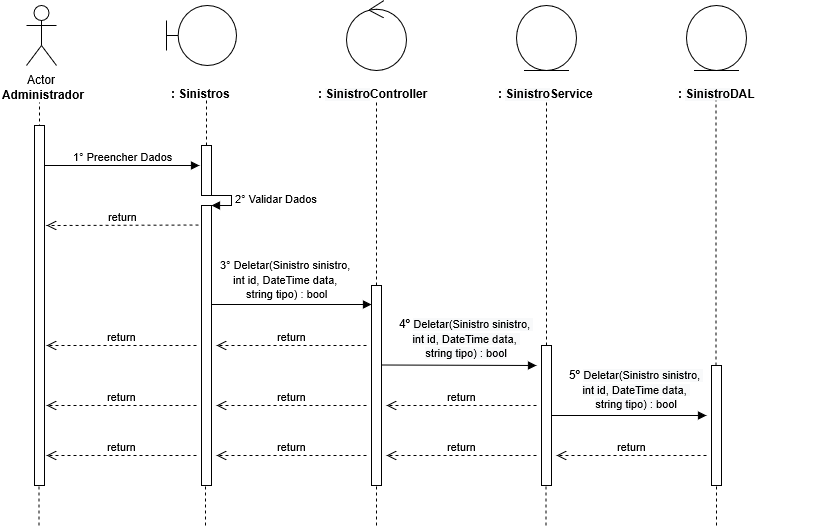

The diagram above was exported from draw.io. Its source (the exported page's mxGraphModel, read from the mxfile embedded in the PNG):
<mxGraphModel shadow="0" math="0" pageHeight="1169" pageWidth="827" pageScale="1" page="1" fold="1" arrows="1" connect="1" tooltips="1" guides="1" gridSize="10" grid="1" dy="599" dx="1038">
  <root>
    <mxCell id="0" />
    <mxCell id="1" parent="0" />
    <mxCell id="0rl8sCd2smoYntP0GRUY-1" value="Actor" parent="1" vertex="1" style="shape=umlActor;verticalLabelPosition=bottom;labelBackgroundColor=#ffffff;verticalAlign=top;html=1;">
      <mxGeometry as="geometry" height="60" width="30" y="40" x="120" />
    </mxCell>
    <mxCell id="0rl8sCd2smoYntP0GRUY-3" value="&lt;b&gt;Administrador&lt;/b&gt;" parent="1" vertex="1" style="text;html=1;resizable=0;points=[];autosize=1;align=left;verticalAlign=top;spacingTop=-4;">
      <mxGeometry as="geometry" height="20" width="100" y="120" x="94" />
    </mxCell>
    <mxCell id="0rl8sCd2smoYntP0GRUY-4" value="" parent="1" style="endArrow=none;dashed=1;html=1;entryX=0.511;entryY=1.25;entryDx=0;entryDy=0;entryPerimeter=0;" edge="1">
      <mxGeometry as="geometry" height="50" width="50" relative="1">
        <mxPoint as="sourcePoint" y="480" x="133" />
        <mxPoint as="targetPoint" y="137" x="132.99" />
      </mxGeometry>
    </mxCell>
    <mxCell id="0rl8sCd2smoYntP0GRUY-8" value="" parent="1" vertex="1" style="shape=umlBoundary;whiteSpace=wrap;html=1;">
      <mxGeometry as="geometry" height="60" width="70" y="40" x="260" />
    </mxCell>
    <mxCell id="0rl8sCd2smoYntP0GRUY-11" value="&lt;b&gt;: Sinistros&lt;/b&gt;" parent="1" vertex="1" style="text;html=1;">
      <mxGeometry as="geometry" height="30" width="150" y="115" x="263" />
    </mxCell>
    <mxCell id="0rl8sCd2smoYntP0GRUY-12" value="" parent="1" style="endArrow=none;dashed=1;html=1;entryX=0.511;entryY=1.25;entryDx=0;entryDy=0;entryPerimeter=0;" edge="1" source="0rl8sCd2smoYntP0GRUY-24">
      <mxGeometry as="geometry" height="50" width="50" relative="1">
        <mxPoint as="sourcePoint" y="480" x="300" />
        <mxPoint as="targetPoint" y="135" x="299.99" />
      </mxGeometry>
    </mxCell>
    <mxCell id="0rl8sCd2smoYntP0GRUY-13" value="" parent="1" vertex="1" style="ellipse;shape=umlControl;whiteSpace=wrap;html=1;">
      <mxGeometry as="geometry" height="70" width="60" y="35" x="440" />
    </mxCell>
    <mxCell id="0rl8sCd2smoYntP0GRUY-14" value="&lt;b&gt;: &lt;/b&gt;&lt;span style=&quot;display: inline ; float: none ; background-color: rgb(248 , 249 , 250) ; color: rgb(0 , 0 , 0) ; font-family: &amp;#34;helvetica&amp;#34; ; font-size: 12px ; font-style: normal ; font-variant: normal ; font-weight: 700 ; letter-spacing: normal ; text-align: left ; text-decoration: none ; text-indent: 0px ; text-transform: none ; white-space: nowrap ; word-spacing: 0px&quot;&gt;Sinistro&lt;/span&gt;&lt;b&gt;Controller&lt;/b&gt;" parent="1" vertex="1" style="text;html=1;">
      <mxGeometry as="geometry" height="30" width="150" y="115" x="410" />
    </mxCell>
    <mxCell id="0rl8sCd2smoYntP0GRUY-15" value="" parent="1" style="endArrow=none;dashed=1;html=1;entryX=0.511;entryY=1.25;entryDx=0;entryDy=0;entryPerimeter=0;" edge="1" source="0rl8sCd2smoYntP0GRUY-33">
      <mxGeometry as="geometry" height="50" width="50" relative="1">
        <mxPoint as="sourcePoint" y="480" x="470" />
        <mxPoint as="targetPoint" y="135" x="469.99" />
      </mxGeometry>
    </mxCell>
    <mxCell id="0rl8sCd2smoYntP0GRUY-16" value="" parent="1" vertex="1" style="ellipse;shape=umlEntity;whiteSpace=wrap;html=1;">
      <mxGeometry as="geometry" height="65" width="60" y="40" x="610" />
    </mxCell>
    <mxCell id="0rl8sCd2smoYntP0GRUY-17" value="&lt;b&gt;: &lt;/b&gt;&lt;span style=&quot;display: inline ; float: none ; background-color: rgb(248 , 249 , 250) ; color: rgb(0 , 0 , 0) ; font-family: &amp;#34;helvetica&amp;#34; ; font-size: 12px ; font-style: normal ; font-variant: normal ; font-weight: 700 ; letter-spacing: normal ; text-align: left ; text-decoration: none ; text-indent: 0px ; text-transform: none ; white-space: nowrap ; word-spacing: 0px&quot;&gt;Sinistro&lt;/span&gt;&lt;b&gt;Service&lt;/b&gt;" parent="1" vertex="1" style="text;html=1;">
      <mxGeometry as="geometry" height="30" width="150" y="115" x="590" />
    </mxCell>
    <mxCell id="0rl8sCd2smoYntP0GRUY-18" value="" parent="1" vertex="1" style="ellipse;shape=umlEntity;whiteSpace=wrap;html=1;">
      <mxGeometry as="geometry" height="65" width="60" y="40" x="780" />
    </mxCell>
    <mxCell id="0rl8sCd2smoYntP0GRUY-19" value="&lt;b&gt;: &lt;/b&gt;&lt;span style=&quot;display: inline ; float: none ; background-color: rgb(248 , 249 , 250) ; color: rgb(0 , 0 , 0) ; font-family: &amp;#34;helvetica&amp;#34; ; font-size: 12px ; font-style: normal ; font-variant: normal ; font-weight: 700 ; letter-spacing: normal ; text-align: left ; text-decoration: none ; text-indent: 0px ; text-transform: none ; white-space: nowrap ; word-spacing: 0px&quot;&gt;Sinistro&lt;/span&gt;&lt;b&gt;DAL&lt;/b&gt;" parent="1" vertex="1" style="text;html=1;">
      <mxGeometry as="geometry" height="30" width="150" y="115" x="770" />
    </mxCell>
    <mxCell id="0rl8sCd2smoYntP0GRUY-20" value="" parent="1" style="endArrow=none;dashed=1;html=1;entryX=0.511;entryY=1.25;entryDx=0;entryDy=0;entryPerimeter=0;" edge="1" source="0rl8sCd2smoYntP0GRUY-40">
      <mxGeometry as="geometry" height="50" width="50" relative="1">
        <mxPoint as="sourcePoint" y="479" x="640" />
        <mxPoint as="targetPoint" y="134" x="639.99" />
      </mxGeometry>
    </mxCell>
    <mxCell id="0rl8sCd2smoYntP0GRUY-21" value="" parent="1" style="endArrow=none;dashed=1;html=1;entryX=0.511;entryY=1.25;entryDx=0;entryDy=0;entryPerimeter=0;" edge="1" source="0rl8sCd2smoYntP0GRUY-45">
      <mxGeometry as="geometry" height="50" width="50" relative="1">
        <mxPoint as="sourcePoint" y="480" x="809.5" />
        <mxPoint as="targetPoint" y="135" x="809.49" />
      </mxGeometry>
    </mxCell>
    <mxCell id="0rl8sCd2smoYntP0GRUY-22" value="1° Preencher Dados" parent="1" style="html=1;verticalAlign=bottom;endArrow=block;" edge="1" source="0rl8sCd2smoYntP0GRUY-37">
      <mxGeometry as="geometry" width="80" relative="1">
        <mxPoint as="sourcePoint" y="200" x="133" />
        <mxPoint as="targetPoint" y="200" x="293" />
        <mxPoint as="offset" />
      </mxGeometry>
    </mxCell>
    <mxCell id="0rl8sCd2smoYntP0GRUY-24" value="" parent="1" vertex="1" style="html=1;points=[];perimeter=orthogonalPerimeter;">
      <mxGeometry as="geometry" height="50" width="10" y="180" x="295" />
    </mxCell>
    <mxCell id="0rl8sCd2smoYntP0GRUY-25" value="" parent="1" style="endArrow=none;dashed=1;html=1;entryX=0.511;entryY=1.25;entryDx=0;entryDy=0;entryPerimeter=0;" edge="1" source="0rl8sCd2smoYntP0GRUY-26" target="0rl8sCd2smoYntP0GRUY-24">
      <mxGeometry as="geometry" height="50" width="50" relative="1">
        <mxPoint as="sourcePoint" y="480" x="300" />
        <mxPoint as="targetPoint" y="135" x="299.99" />
      </mxGeometry>
    </mxCell>
    <mxCell id="0rl8sCd2smoYntP0GRUY-27" value="2° Validar Dados" parent="1" style="edgeStyle=orthogonalEdgeStyle;html=1;align=left;spacingLeft=2;endArrow=block;rounded=0;entryX=1;entryY=0;" edge="1" target="0rl8sCd2smoYntP0GRUY-26">
      <mxGeometry as="geometry" relative="1">
        <mxPoint as="sourcePoint" y="230" x="300" />
        <Array as="points">
          <mxPoint y="230" x="325" />
        </Array>
      </mxGeometry>
    </mxCell>
    <mxCell id="0rl8sCd2smoYntP0GRUY-26" value="" parent="1" vertex="1" style="html=1;points=[];perimeter=orthogonalPerimeter;">
      <mxGeometry as="geometry" height="280" width="10" y="240" x="295" />
    </mxCell>
    <mxCell id="0rl8sCd2smoYntP0GRUY-29" value="return" parent="1" style="html=1;verticalAlign=bottom;endArrow=open;dashed=1;endSize=8;" edge="1">
      <mxGeometry as="geometry" relative="1">
        <mxPoint as="sourcePoint" y="259.5" x="292" />
        <mxPoint as="targetPoint" y="260" x="140" />
      </mxGeometry>
    </mxCell>
    <mxCell id="0rl8sCd2smoYntP0GRUY-30" value="" parent="1" style="html=1;verticalAlign=bottom;endArrow=block;" edge="1">
      <mxGeometry as="geometry" width="80" relative="1">
        <mxPoint as="sourcePoint" y="339" x="305" />
        <mxPoint as="targetPoint" y="339" x="465" />
      </mxGeometry>
    </mxCell>
    <mxCell id="0rl8sCd2smoYntP0GRUY-31" value="&lt;span style=&quot;font-size: 11px&quot;&gt;3°&amp;nbsp;Deletar(Sinistro sinistro,&amp;nbsp;&lt;br&gt;int id, DateTime data,&amp;nbsp;&lt;br&gt;string tipo) : bool&lt;/span&gt;" parent="1" vertex="1" style="text;html=1;resizable=0;points=[];autosize=1;align=center;verticalAlign=top;spacingTop=-4;">
      <mxGeometry as="geometry" height="40" width="150" y="290" x="305" />
    </mxCell>
    <mxCell id="0rl8sCd2smoYntP0GRUY-33" value="" parent="1" vertex="1" style="html=1;points=[];perimeter=orthogonalPerimeter;">
      <mxGeometry as="geometry" height="200" width="10" y="320" x="465" />
    </mxCell>
    <mxCell id="0rl8sCd2smoYntP0GRUY-35" value="return" parent="1" style="html=1;verticalAlign=bottom;endArrow=open;dashed=1;endSize=8;" edge="1">
      <mxGeometry as="geometry" relative="1">
        <mxPoint as="sourcePoint" y="380" x="460" />
        <mxPoint as="targetPoint" y="380" x="310" />
      </mxGeometry>
    </mxCell>
    <mxCell id="0rl8sCd2smoYntP0GRUY-36" value="return" parent="1" style="html=1;verticalAlign=bottom;endArrow=open;dashed=1;endSize=8;" edge="1">
      <mxGeometry as="geometry" relative="1">
        <mxPoint as="sourcePoint" y="380" x="290" />
        <mxPoint as="targetPoint" y="380" x="140" />
      </mxGeometry>
    </mxCell>
    <mxCell id="0rl8sCd2smoYntP0GRUY-37" value="" parent="1" vertex="1" style="html=1;points=[];perimeter=orthogonalPerimeter;">
      <mxGeometry as="geometry" height="360" width="10" y="160" x="128" />
    </mxCell>
    <mxCell id="0rl8sCd2smoYntP0GRUY-39" value="" parent="1" style="html=1;verticalAlign=bottom;endArrow=block;" edge="1">
      <mxGeometry as="geometry" width="80" relative="1">
        <mxPoint as="sourcePoint" y="399.5" x="475" />
        <mxPoint as="targetPoint" y="400" x="630" />
      </mxGeometry>
    </mxCell>
    <mxCell id="0rl8sCd2smoYntP0GRUY-40" value="" parent="1" vertex="1" style="html=1;points=[];perimeter=orthogonalPerimeter;">
      <mxGeometry as="geometry" height="140" width="10" y="380" x="635" />
    </mxCell>
    <mxCell id="0rl8sCd2smoYntP0GRUY-42" value="return" parent="1" style="html=1;verticalAlign=bottom;endArrow=open;dashed=1;endSize=8;" edge="1">
      <mxGeometry as="geometry" relative="1">
        <mxPoint as="sourcePoint" y="440" x="630" />
        <mxPoint as="targetPoint" y="440" x="480" />
      </mxGeometry>
    </mxCell>
    <mxCell id="0rl8sCd2smoYntP0GRUY-43" value="return" parent="1" style="html=1;verticalAlign=bottom;endArrow=open;dashed=1;endSize=8;" edge="1">
      <mxGeometry as="geometry" relative="1">
        <mxPoint as="sourcePoint" y="440" x="460" />
        <mxPoint as="targetPoint" y="440" x="310" />
      </mxGeometry>
    </mxCell>
    <mxCell id="0rl8sCd2smoYntP0GRUY-44" value="return" parent="1" style="html=1;verticalAlign=bottom;endArrow=open;dashed=1;endSize=8;" edge="1">
      <mxGeometry as="geometry" relative="1">
        <mxPoint as="sourcePoint" y="440" x="290" />
        <mxPoint as="targetPoint" y="440" x="140" />
      </mxGeometry>
    </mxCell>
    <mxCell id="0rl8sCd2smoYntP0GRUY-45" value="" parent="1" vertex="1" style="html=1;points=[];perimeter=orthogonalPerimeter;">
      <mxGeometry as="geometry" height="120" width="10" y="400" x="805" />
    </mxCell>
    <mxCell id="0rl8sCd2smoYntP0GRUY-49" value="" parent="1" style="html=1;verticalAlign=bottom;endArrow=block;" edge="1">
      <mxGeometry as="geometry" width="80" relative="1">
        <mxPoint as="sourcePoint" y="450" x="645" />
        <mxPoint as="targetPoint" y="450" x="800" />
      </mxGeometry>
    </mxCell>
    <mxCell id="0rl8sCd2smoYntP0GRUY-50" value="return" parent="1" style="html=1;verticalAlign=bottom;endArrow=open;dashed=1;endSize=8;" edge="1">
      <mxGeometry as="geometry" relative="1">
        <mxPoint as="sourcePoint" y="490" x="800" />
        <mxPoint as="targetPoint" y="490" x="650" />
      </mxGeometry>
    </mxCell>
    <mxCell id="0rl8sCd2smoYntP0GRUY-51" value="return" parent="1" style="html=1;verticalAlign=bottom;endArrow=open;dashed=1;endSize=8;" edge="1">
      <mxGeometry as="geometry" relative="1">
        <mxPoint as="sourcePoint" y="490" x="630" />
        <mxPoint as="targetPoint" y="490" x="480" />
      </mxGeometry>
    </mxCell>
    <mxCell id="0rl8sCd2smoYntP0GRUY-52" value="return" parent="1" style="html=1;verticalAlign=bottom;endArrow=open;dashed=1;endSize=8;" edge="1">
      <mxGeometry as="geometry" relative="1">
        <mxPoint as="sourcePoint" y="490" x="460" />
        <mxPoint as="targetPoint" y="490" x="310" />
      </mxGeometry>
    </mxCell>
    <mxCell id="0rl8sCd2smoYntP0GRUY-53" value="return" parent="1" style="html=1;verticalAlign=bottom;endArrow=open;dashed=1;endSize=8;" edge="1">
      <mxGeometry as="geometry" relative="1">
        <mxPoint as="sourcePoint" y="490" x="290" />
        <mxPoint as="targetPoint" y="490" x="140" />
      </mxGeometry>
    </mxCell>
    <mxCell id="0rl8sCd2smoYntP0GRUY-60" value="" parent="1" style="endArrow=none;dashed=1;html=1;" edge="1">
      <mxGeometry as="geometry" height="50" width="50" relative="1">
        <mxPoint as="sourcePoint" y="560" x="132.5" />
        <mxPoint as="targetPoint" y="520" x="132.5" />
      </mxGeometry>
    </mxCell>
    <mxCell id="0rl8sCd2smoYntP0GRUY-61" value="" parent="1" style="endArrow=none;dashed=1;html=1;" edge="1">
      <mxGeometry as="geometry" height="50" width="50" relative="1">
        <mxPoint as="sourcePoint" y="560" x="299" />
        <mxPoint as="targetPoint" y="520" x="299" />
      </mxGeometry>
    </mxCell>
    <mxCell id="0rl8sCd2smoYntP0GRUY-62" value="" parent="1" style="endArrow=none;dashed=1;html=1;" edge="1">
      <mxGeometry as="geometry" height="50" width="50" relative="1">
        <mxPoint as="sourcePoint" y="560" x="470" />
        <mxPoint as="targetPoint" y="520" x="470" />
      </mxGeometry>
    </mxCell>
    <mxCell id="0rl8sCd2smoYntP0GRUY-63" value="" parent="1" style="endArrow=none;dashed=1;html=1;" edge="1">
      <mxGeometry as="geometry" height="50" width="50" relative="1">
        <mxPoint as="sourcePoint" y="560" x="639.5" />
        <mxPoint as="targetPoint" y="520" x="639.5" />
      </mxGeometry>
    </mxCell>
    <mxCell id="0rl8sCd2smoYntP0GRUY-64" value="" parent="1" style="endArrow=none;dashed=1;html=1;" edge="1">
      <mxGeometry as="geometry" height="50" width="50" relative="1">
        <mxPoint as="sourcePoint" y="560" x="810" />
        <mxPoint as="targetPoint" y="520" x="810" />
      </mxGeometry>
    </mxCell>
    <mxCell id="TjRVzkxQD6MoFIfPdHV0-3" value="&lt;span style=&quot;font-size: 11px&quot;&gt;&lt;br&gt;&lt;/span&gt;" parent="1" vertex="1" style="text;html=1;resizable=0;points=[];autosize=1;align=center;verticalAlign=top;spacingTop=-4;">
      <mxGeometry as="geometry" height="20" width="20" y="420" x="712" />
    </mxCell>
    <mxCell id="B3tWtUkFQ3phzfZORS2J-1" value="&lt;span style=&quot;color: rgba(0 , 0 , 0 , 0) ; font-family: monospace ; font-size: 0px&quot;&gt;%3CmxGraphModel%3E%3Croot%3E%3CmxCell%20id%3D%220%22%2F%3E%3CmxCell%20id%3D%221%22%20parent%3D%220%22%2F%3E%3CmxCell%20id%3D%222%22%20value%3D%22%26lt%3Bspan%20style%3D%26quot%3Bfont-size%3A%2011px%26quot%3B%26gt%3B3%C2%B0%26amp%3Bnbsp%3BDeletar(string%20cpf)%20%3A%20bool%26lt%3B%2Fspan%26gt%3B%22%20style%3D%22text%3Bhtml%3D1%3Bresizable%3D0%3Bpoints%3D%5B%5D%3Bautosize%3D1%3Balign%3Dcenter%3BverticalAlign%3Dtop%3BspacingTop%3D-4%3B%22%20vertex%3D%221%22%20parent%3D%221%22%3E%3CmxGeometry%20x%3D%22310%22%20y%3D%22320%22%20width%3D%22150%22%20height%3D%2220%22%20as%3D%22geometry%22%2F%3E%3C%2FmxCell%3E%3C%2Froot%3E%3C%2FmxGraphModel%3E&lt;/span&gt;" parent="1" vertex="1" style="text;html=1;resizable=0;points=[];autosize=1;align=center;verticalAlign=top;spacingTop=-4;">
      <mxGeometry as="geometry" height="20" width="20" y="365" x="545" />
    </mxCell>
    <mxCell id="YpcczXQa6cYo1PZgbd2--1" value="4º&amp;nbsp;&lt;span style=&quot;display: inline ; float: none ; background-color: rgb(248 , 249 , 250) ; color: rgb(0 , 0 , 0) ; font-family: &amp;#34;helvetica&amp;#34; ; font-size: 11px ; font-style: normal ; font-variant: normal ; font-weight: 400 ; letter-spacing: normal ; text-align: center ; text-decoration: none ; text-indent: 0px ; text-transform: none ; white-space: nowrap ; word-spacing: 0px&quot;&gt;Deletar(Sinistro sinistro,&amp;nbsp;&lt;/span&gt;&lt;br style=&quot;color: rgb(0 , 0 , 0) ; font-family: &amp;#34;helvetica&amp;#34; ; font-size: 11px ; font-style: normal ; font-variant: normal ; font-weight: 400 ; letter-spacing: normal ; text-align: center ; text-decoration: none ; text-indent: 0px ; text-transform: none ; white-space: nowrap ; word-spacing: 0px&quot;&gt;&lt;span style=&quot;display: inline ; float: none ; background-color: rgb(248 , 249 , 250) ; color: rgb(0 , 0 , 0) ; font-family: &amp;#34;helvetica&amp;#34; ; font-size: 11px ; font-style: normal ; font-variant: normal ; font-weight: 400 ; letter-spacing: normal ; text-align: center ; text-decoration: none ; text-indent: 0px ; text-transform: none ; white-space: nowrap ; word-spacing: 0px&quot;&gt;int id, DateTime data,&amp;nbsp;&lt;/span&gt;&lt;br style=&quot;color: rgb(0 , 0 , 0) ; font-family: &amp;#34;helvetica&amp;#34; ; font-size: 11px ; font-style: normal ; font-variant: normal ; font-weight: 400 ; letter-spacing: normal ; text-align: center ; text-decoration: none ; text-indent: 0px ; text-transform: none ; white-space: nowrap ; word-spacing: 0px&quot;&gt;&lt;span style=&quot;display: inline ; float: none ; background-color: rgb(248 , 249 , 250) ; color: rgb(0 , 0 , 0) ; font-family: &amp;#34;helvetica&amp;#34; ; font-size: 11px ; font-style: normal ; font-variant: normal ; font-weight: 400 ; letter-spacing: normal ; text-align: center ; text-decoration: none ; text-indent: 0px ; text-transform: none ; white-space: nowrap ; word-spacing: 0px&quot;&gt;string tipo) : bool&lt;/span&gt;" parent="1" vertex="1" style="text;html=1;resizable=0;points=[];autosize=1;align=center;verticalAlign=top;spacingTop=-4;">
      <mxGeometry as="geometry" height="40" width="150" y="349" x="485" />
    </mxCell>
    <mxCell id="WOkAAq-N0ciHz-oLSYYB-1" value="5º&amp;nbsp;&lt;span style=&quot;display: inline ; float: none ; background-color: rgb(248 , 249 , 250) ; color: rgb(0 , 0 , 0) ; font-family: &amp;#34;helvetica&amp;#34; ; font-size: 11px ; font-style: normal ; font-variant: normal ; font-weight: 400 ; letter-spacing: normal ; text-align: center ; text-decoration: none ; text-indent: 0px ; text-transform: none ; white-space: nowrap ; word-spacing: 0px&quot;&gt;Deletar(Sinistro sinistro,&amp;nbsp;&lt;/span&gt;&lt;br style=&quot;color: rgb(0 , 0 , 0) ; font-family: &amp;#34;helvetica&amp;#34; ; font-size: 11px ; font-style: normal ; font-variant: normal ; font-weight: 400 ; letter-spacing: normal ; text-align: center ; text-decoration: none ; text-indent: 0px ; text-transform: none ; white-space: nowrap ; word-spacing: 0px&quot;&gt;&lt;span style=&quot;display: inline ; float: none ; background-color: rgb(248 , 249 , 250) ; color: rgb(0 , 0 , 0) ; font-family: &amp;#34;helvetica&amp;#34; ; font-size: 11px ; font-style: normal ; font-variant: normal ; font-weight: 400 ; letter-spacing: normal ; text-align: center ; text-decoration: none ; text-indent: 0px ; text-transform: none ; white-space: nowrap ; word-spacing: 0px&quot;&gt;int id, DateTime data,&amp;nbsp;&lt;/span&gt;&lt;br style=&quot;color: rgb(0 , 0 , 0) ; font-family: &amp;#34;helvetica&amp;#34; ; font-size: 11px ; font-style: normal ; font-variant: normal ; font-weight: 400 ; letter-spacing: normal ; text-align: center ; text-decoration: none ; text-indent: 0px ; text-transform: none ; white-space: nowrap ; word-spacing: 0px&quot;&gt;&lt;span style=&quot;display: inline ; float: none ; background-color: rgb(248 , 249 , 250) ; color: rgb(0 , 0 , 0) ; font-family: &amp;#34;helvetica&amp;#34; ; font-size: 11px ; font-style: normal ; font-variant: normal ; font-weight: 400 ; letter-spacing: normal ; text-align: center ; text-decoration: none ; text-indent: 0px ; text-transform: none ; white-space: nowrap ; word-spacing: 0px&quot;&gt;string tipo) : bool&lt;/span&gt;" parent="1" vertex="1" style="text;html=1;resizable=0;points=[];autosize=1;align=center;verticalAlign=top;spacingTop=-4;">
      <mxGeometry as="geometry" height="40" width="150" y="400" x="655" />
    </mxCell>
  </root>
</mxGraphModel>